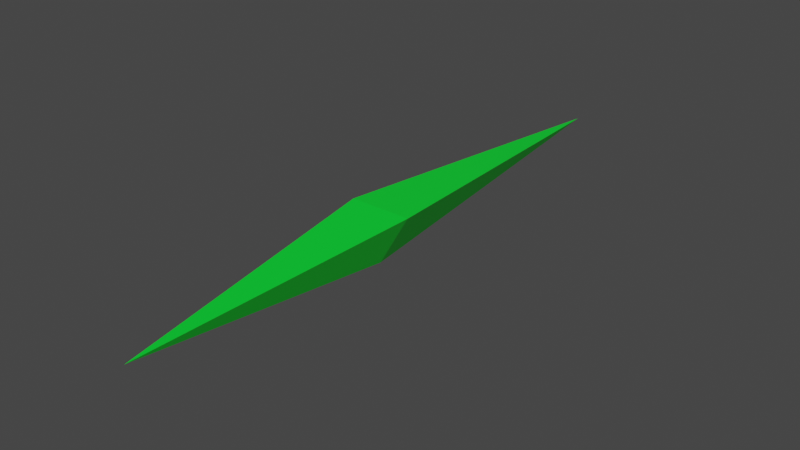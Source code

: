 # Source: grass.blend  (saved by Blender 2.90.2; exported with 4.5.12 LTS)
import bpy
from mathutils import Matrix  # noqa: F401  (used for matrix-valued properties, if any)

bpy.ops.wm.read_factory_settings(use_empty=True)
scene = bpy.context.scene
scene.name = 'Scene'

# ---- collections
col_collection = bpy.data.collections.new('Collection'); scene.collection.children.link(col_collection)

# ---- materials (node trees are filled in below, after node groups)
mat_grass = bpy.data.materials.new('Grass')
mat_grass.use_transparent_shadow = False

# ---- material node trees
mat_grass.use_nodes = True; mat_grass.node_tree.nodes.clear()
_N = mat_grass.node_tree.nodes; _L = mat_grass.node_tree.links
n0 = _N.new('ShaderNodeBsdfPrincipled'); n0.name = 'Principled BSDF'; n0.location = (10, 300)
n0.distribution = 'GGX'
n0.subsurface_method = 'BURLEY'
n0.inputs[0].default_value = (0.0, 0.8, 0.03283, 1.0)
n0.inputs[3].default_value = 1.45
n0.inputs[27].default_value = (0.0, 0.0, 0.0, 1.0)
n0.inputs[28].default_value = 1.0
n1 = _N.new('ShaderNodeOutputMaterial'); n1.name = 'Material Output'; n1.location = (300, 300)
_L.new(n0.outputs[0], n1.inputs[0])
n1.is_active_output = True

# ---- world
world_world = bpy.data.worlds.new('World'); scene.world = world_world
world_world.use_nodes = True; world_world.node_tree.nodes.clear()
_N = world_world.node_tree.nodes; _L = world_world.node_tree.links
n0 = _N.new('ShaderNodeOutputWorld'); n0.name = 'World Output'; n0.location = (300, 300)
n1 = _N.new('ShaderNodeBackground'); n1.name = 'Background'; n1.location = (10, 300)
n1.inputs[0].default_value = (0.05088, 0.05088, 0.05088, 1.0)
_L.new(n1.outputs[0], n0.inputs[0])
n0.is_active_output = True
world_world.color = (0.05088, 0.05088, 0.05088)
world_world.use_sun_shadow = False
world_world.sun_shadow_jitter_overblur = 0.0

# ---- meshes
me_cone = bpy.data.meshes.new('Cone')
me_cone.from_pydata([(0.0, 0.09388, -0.03156), (0.02733, 0.09388, 0.01578), (-0.02733, 0.09388, 0.01578), (-0.002622, 0.3856, -1.686e-08), (-8.151e-16, -0.1502, 6.565e-09)], [], [(0, 3, 1), (1, 3, 2), (2, 3, 0), (2, 0, 4), (1, 2, 4), (0, 1, 4)])
_uv = me_cone.uv_layers.new(name='UVMap')
_uv.uv.foreach_set('vector', [0.5858, 0.4793, 0.5292, 0.9776, 0.4557, 0.4812, 0.4557, 0.4812, 0.5292, 0.9776, 0.3083, 0.4822, 0.7332, 0.4749, 0.5292, 0.9776, 0.5858, 0.4793, 0.7332, 0.4749, 0.5858, 0.4793, 0.5131, 0.02984, 0.4557, 0.4812, 0.3083, 0.4822, 0.5131, 0.02984, 0.5858, 0.4793, 0.4557, 0.4812, 0.5131, 0.02984])
me_cone.materials.append(mat_grass)
me_cone.use_remesh_fix_poles = True
me_cone.use_remesh_preserve_attributes = False
me_cone.use_mirror_vertex_groups = False
me_cone.update()

# ---- objects
ob_cone = bpy.data.objects.new('Cone', me_cone)

# ---- transforms, parenting, visibility, modifiers, constraints
ob_cone.location = (0.0, 0.0, 0.0)
ob_cone.lineart.crease_threshold = 0.0

# ---- collection membership
col_collection.objects.link(ob_cone)

# ---- scene / render settings (as saved in the file)
scene.frame_start = 1; scene.frame_end = 250; scene.frame_set(1)
scene.render.engine = 'BLENDER_EEVEE_NEXT'
scene.cycles.use_denoising = False
scene.cycles.samples = 128
scene.cycles.sampling_pattern = 'TABULATED_SOBOL'
scene.cycles.use_adaptive_sampling = False
scene.cycles.use_light_tree = False
scene.view_settings.view_transform = 'Filmic'
bpy.context.view_layer.update()

# ---- added for rendering (the .blend has no active camera and no usable light): camera, sun
cam_auto = bpy.data.cameras.new('AutoCamera')
cam_auto.lens = 50.0
cam_auto.sensor_width = 36.0
cam_auto.clip_end = 1000.0
ob_auto_camera = bpy.data.objects.new('AutoCamera', cam_auto)
scene.collection.objects.link(ob_auto_camera)
ob_auto_camera.location = (0.500232, -0.482558, 0.392296)
ob_auto_camera.rotation_euler = (1.09748, -7.21219e-08, 0.694738)
scene.camera = ob_auto_camera
light_auto_sun = bpy.data.lights.new('AutoSun', 'SUN')
light_auto_sun.energy = 3.0
light_auto_sun.angle = 0.0523599
ob_auto_sun = bpy.data.objects.new('AutoSun', light_auto_sun)
scene.collection.objects.link(ob_auto_sun)
ob_auto_sun.rotation_euler = (0.872665, 0.174533, 0.523599)
bpy.context.view_layer.update()
